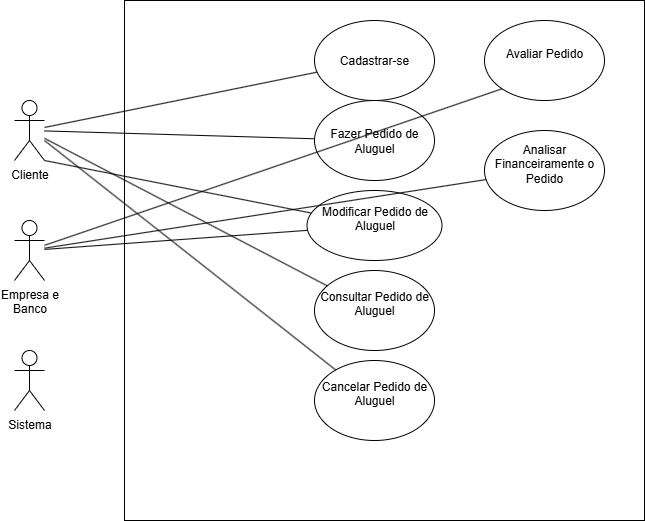

The diagram above was exported from draw.io. Its source (the exported page's mxGraphModel, read from the mxfile embedded in the PNG):
<mxGraphModel dx="1426" dy="751" grid="1" gridSize="10" guides="1" tooltips="1" connect="1" arrows="1" fold="1" page="1" pageScale="1" pageWidth="827" pageHeight="1169" math="0" shadow="0">
  <root>
    <mxCell id="0" />
    <mxCell id="1" parent="0" />
    <mxCell id="yvtjuUzuZj2BaME7kYFJ-1" value="Cliente" style="shape=umlActor;verticalLabelPosition=bottom;verticalAlign=top;html=1;outlineConnect=0;" parent="1" vertex="1">
      <mxGeometry x="130" y="120" width="30" height="60" as="geometry" />
    </mxCell>
    <mxCell id="yvtjuUzuZj2BaME7kYFJ-2" value="Empresa e&lt;br&gt;Banco" style="shape=umlActor;verticalLabelPosition=bottom;verticalAlign=top;html=1;outlineConnect=0;" parent="1" vertex="1">
      <mxGeometry x="130" y="240" width="30" height="60" as="geometry" />
    </mxCell>
    <mxCell id="yvtjuUzuZj2BaME7kYFJ-3" value="Sistema&lt;div&gt;&lt;br&gt;&lt;/div&gt;" style="shape=umlActor;verticalLabelPosition=bottom;verticalAlign=top;html=1;outlineConnect=0;" parent="1" vertex="1">
      <mxGeometry x="130" y="370" width="30" height="60" as="geometry" />
    </mxCell>
    <mxCell id="yvtjuUzuZj2BaME7kYFJ-4" value="" style="whiteSpace=wrap;html=1;aspect=fixed;" parent="1" vertex="1">
      <mxGeometry x="240" y="20" width="520" height="520" as="geometry" />
    </mxCell>
    <mxCell id="yvtjuUzuZj2BaME7kYFJ-6" value="Cadastrar-se" style="ellipse;whiteSpace=wrap;html=1;" parent="1" vertex="1">
      <mxGeometry x="430" y="40" width="120" height="80" as="geometry" />
    </mxCell>
    <mxCell id="yvtjuUzuZj2BaME7kYFJ-9" value="" style="endArrow=none;html=1;rounded=0;" parent="1" source="yvtjuUzuZj2BaME7kYFJ-1" target="yvtjuUzuZj2BaME7kYFJ-6" edge="1">
      <mxGeometry width="50" height="50" relative="1" as="geometry">
        <mxPoint x="390" y="410" as="sourcePoint" />
        <mxPoint x="440" y="360" as="targetPoint" />
      </mxGeometry>
    </mxCell>
    <mxCell id="yvtjuUzuZj2BaME7kYFJ-10" value="Fazer Pedido de Aluguel" style="ellipse;whiteSpace=wrap;html=1;" parent="1" vertex="1">
      <mxGeometry x="430" y="120" width="120" height="80" as="geometry" />
    </mxCell>
    <mxCell id="yvtjuUzuZj2BaME7kYFJ-11" value="" style="endArrow=none;html=1;rounded=0;" parent="1" source="yvtjuUzuZj2BaME7kYFJ-1" target="yvtjuUzuZj2BaME7kYFJ-10" edge="1">
      <mxGeometry width="50" height="50" relative="1" as="geometry">
        <mxPoint x="330" y="239" as="sourcePoint" />
        <mxPoint x="572" y="200" as="targetPoint" />
      </mxGeometry>
    </mxCell>
    <mxCell id="yvtjuUzuZj2BaME7kYFJ-12" value="&#10;Modificar Pedido de Aluguel&#10;&#10;" style="ellipse;whiteSpace=wrap;html=1;" parent="1" vertex="1">
      <mxGeometry x="422.5" y="210" width="135" height="70" as="geometry" />
    </mxCell>
    <mxCell id="yvtjuUzuZj2BaME7kYFJ-13" value="" style="endArrow=none;html=1;rounded=0;" parent="1" source="yvtjuUzuZj2BaME7kYFJ-2" target="yvtjuUzuZj2BaME7kYFJ-12" edge="1">
      <mxGeometry width="50" height="50" relative="1" as="geometry">
        <mxPoint x="390" y="410" as="sourcePoint" />
        <mxPoint x="440" y="360" as="targetPoint" />
      </mxGeometry>
    </mxCell>
    <mxCell id="yvtjuUzuZj2BaME7kYFJ-14" value="" style="endArrow=none;html=1;rounded=0;exitX=1;exitY=1;exitDx=0;exitDy=0;exitPerimeter=0;" parent="1" source="yvtjuUzuZj2BaME7kYFJ-1" target="yvtjuUzuZj2BaME7kYFJ-12" edge="1">
      <mxGeometry width="50" height="50" relative="1" as="geometry">
        <mxPoint x="350" y="250" as="sourcePoint" />
        <mxPoint x="607" y="305" as="targetPoint" />
      </mxGeometry>
    </mxCell>
    <mxCell id="yvtjuUzuZj2BaME7kYFJ-15" value="&#10;Consultar Pedido de Aluguel&#10;&#10;" style="ellipse;whiteSpace=wrap;html=1;" parent="1" vertex="1">
      <mxGeometry x="430" y="290" width="120" height="80" as="geometry" />
    </mxCell>
    <mxCell id="yvtjuUzuZj2BaME7kYFJ-16" value="" style="endArrow=none;html=1;rounded=0;" parent="1" source="yvtjuUzuZj2BaME7kYFJ-1" target="yvtjuUzuZj2BaME7kYFJ-15" edge="1">
      <mxGeometry width="50" height="50" relative="1" as="geometry">
        <mxPoint x="310" y="190" as="sourcePoint" />
        <mxPoint x="580" y="198" as="targetPoint" />
      </mxGeometry>
    </mxCell>
    <mxCell id="yvtjuUzuZj2BaME7kYFJ-17" value="&#10;Cancelar Pedido de Aluguel&#10;&#10;" style="ellipse;whiteSpace=wrap;html=1;" parent="1" vertex="1">
      <mxGeometry x="430" y="380" width="120" height="80" as="geometry" />
    </mxCell>
    <mxCell id="yvtjuUzuZj2BaME7kYFJ-18" value="" style="endArrow=none;html=1;rounded=0;" parent="1" target="yvtjuUzuZj2BaME7kYFJ-17" edge="1">
      <mxGeometry width="50" height="50" relative="1" as="geometry">
        <mxPoint x="160" y="160" as="sourcePoint" />
        <mxPoint x="587" y="233" as="targetPoint" />
      </mxGeometry>
    </mxCell>
    <mxCell id="yvtjuUzuZj2BaME7kYFJ-19" value="&#10;Avaliar Pedido&#10;&#10;" style="ellipse;whiteSpace=wrap;html=1;" parent="1" vertex="1">
      <mxGeometry x="600" y="40" width="120" height="80" as="geometry" />
    </mxCell>
    <mxCell id="yvtjuUzuZj2BaME7kYFJ-20" value="" style="endArrow=none;html=1;rounded=0;entryX=0;entryY=1;entryDx=0;entryDy=0;" parent="1" source="yvtjuUzuZj2BaME7kYFJ-2" target="yvtjuUzuZj2BaME7kYFJ-19" edge="1">
      <mxGeometry width="50" height="50" relative="1" as="geometry">
        <mxPoint x="170" y="300" as="sourcePoint" />
        <mxPoint x="533" y="320" as="targetPoint" />
      </mxGeometry>
    </mxCell>
    <mxCell id="yvtjuUzuZj2BaME7kYFJ-21" value="&#10;Analisar Financeiramente o Pedido&#10;&#10;" style="ellipse;whiteSpace=wrap;html=1;" parent="1" vertex="1">
      <mxGeometry x="600" y="150" width="120" height="80" as="geometry" />
    </mxCell>
    <mxCell id="yvtjuUzuZj2BaME7kYFJ-22" value="" style="endArrow=none;html=1;rounded=0;" parent="1" source="yvtjuUzuZj2BaME7kYFJ-2" target="yvtjuUzuZj2BaME7kYFJ-21" edge="1">
      <mxGeometry width="50" height="50" relative="1" as="geometry">
        <mxPoint x="270" y="349" as="sourcePoint" />
        <mxPoint x="533" y="330" as="targetPoint" />
      </mxGeometry>
    </mxCell>
  </root>
</mxGraphModel>